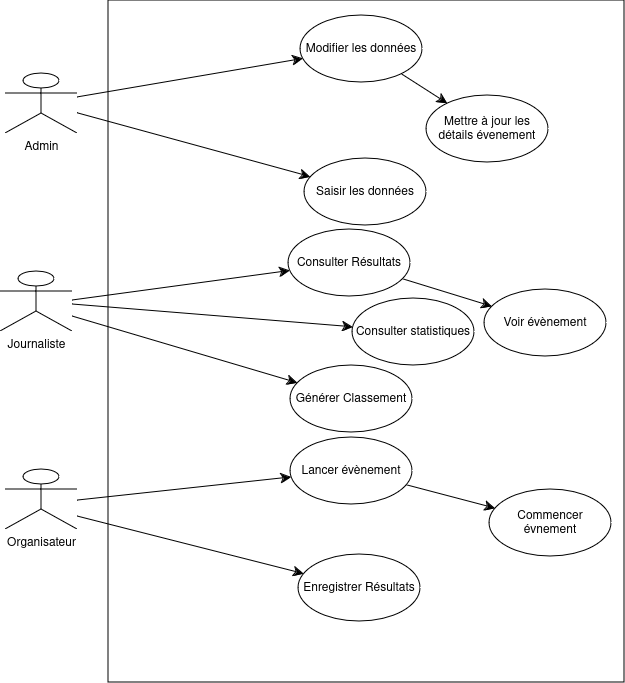

The diagram above was exported from draw.io. Its source (the exported page's mxGraphModel, read from the mxfile embedded in the PNG):
<mxGraphModel dx="1114" dy="1246" grid="0" gridSize="10" guides="1" tooltips="1" connect="1" arrows="1" fold="1" page="0" pageScale="1" pageWidth="827" pageHeight="1169" math="0" shadow="0">
  <root>
    <mxCell id="0" />
    <mxCell id="1" parent="0" />
    <mxCell id="Q0zKY021u0jJGeCxTJgT-1" value="" style="rounded=0;whiteSpace=wrap;html=1;" parent="1" vertex="1">
      <mxGeometry x="74" y="-189" width="516" height="682" as="geometry" />
    </mxCell>
    <mxCell id="Q0zKY021u0jJGeCxTJgT-11" style="edgeStyle=none;curved=1;rounded=0;orthogonalLoop=1;jettySize=auto;html=1;fontSize=12;startSize=8;endSize=8;" parent="1" source="Q0zKY021u0jJGeCxTJgT-2" target="Q0zKY021u0jJGeCxTJgT-9" edge="1">
      <mxGeometry relative="1" as="geometry" />
    </mxCell>
    <mxCell id="Q0zKY021u0jJGeCxTJgT-13" style="edgeStyle=none;curved=1;rounded=0;orthogonalLoop=1;jettySize=auto;html=1;fontSize=12;startSize=8;endSize=8;" parent="1" source="Q0zKY021u0jJGeCxTJgT-2" target="Q0zKY021u0jJGeCxTJgT-8" edge="1">
      <mxGeometry relative="1" as="geometry" />
    </mxCell>
    <mxCell id="Q0zKY021u0jJGeCxTJgT-2" value="Admin" style="shape=umlActor;verticalLabelPosition=bottom;verticalAlign=top;html=1;outlineConnect=0;" parent="1" vertex="1">
      <mxGeometry x="-29" y="-116" width="72" height="60" as="geometry" />
    </mxCell>
    <mxCell id="Q0zKY021u0jJGeCxTJgT-5" value="Organisateur" style="shape=umlActor;verticalLabelPosition=bottom;verticalAlign=top;html=1;outlineConnect=0;" parent="1" vertex="1">
      <mxGeometry x="-29" y="280" width="72" height="60" as="geometry" />
    </mxCell>
    <mxCell id="Q0zKY021u0jJGeCxTJgT-6" value="Journaliste" style="shape=umlActor;verticalLabelPosition=bottom;verticalAlign=top;html=1;outlineConnect=0;" parent="1" vertex="1">
      <mxGeometry x="-34" y="82" width="72" height="60" as="geometry" />
    </mxCell>
    <mxCell id="Q0zKY021u0jJGeCxTJgT-8" value="Saisir les données" style="ellipse;whiteSpace=wrap;html=1;" parent="1" vertex="1">
      <mxGeometry x="270" y="-31" width="122" height="67" as="geometry" />
    </mxCell>
    <mxCell id="Q0zKY021u0jJGeCxTJgT-20" style="edgeStyle=none;curved=1;rounded=0;orthogonalLoop=1;jettySize=auto;html=1;fontSize=12;startSize=8;endSize=8;" parent="1" source="Q0zKY021u0jJGeCxTJgT-9" target="Q0zKY021u0jJGeCxTJgT-10" edge="1">
      <mxGeometry relative="1" as="geometry" />
    </mxCell>
    <mxCell id="Q0zKY021u0jJGeCxTJgT-9" value="Modifier les données" style="ellipse;whiteSpace=wrap;html=1;" parent="1" vertex="1">
      <mxGeometry x="266" y="-174" width="122" height="67" as="geometry" />
    </mxCell>
    <mxCell id="Q0zKY021u0jJGeCxTJgT-10" value="Mettre à jour les détails évenement" style="ellipse;whiteSpace=wrap;html=1;" parent="1" vertex="1">
      <mxGeometry x="392" y="-94" width="122" height="67" as="geometry" />
    </mxCell>
    <mxCell id="Q0zKY021u0jJGeCxTJgT-14" style="edgeStyle=none;curved=1;rounded=0;orthogonalLoop=1;jettySize=auto;html=1;fontSize=12;startSize=8;endSize=8;" parent="1" target="Q0zKY021u0jJGeCxTJgT-18" edge="1">
      <mxGeometry relative="1" as="geometry">
        <mxPoint x="38" y="111" as="sourcePoint" />
      </mxGeometry>
    </mxCell>
    <mxCell id="Q0zKY021u0jJGeCxTJgT-16" style="edgeStyle=none;curved=1;rounded=0;orthogonalLoop=1;jettySize=auto;html=1;fontSize=12;startSize=8;endSize=8;" parent="1" target="Q0zKY021u0jJGeCxTJgT-17" edge="1">
      <mxGeometry relative="1" as="geometry">
        <mxPoint x="38" y="127" as="sourcePoint" />
      </mxGeometry>
    </mxCell>
    <mxCell id="Q0zKY021u0jJGeCxTJgT-17" value="Générer Classement" style="ellipse;whiteSpace=wrap;html=1;" parent="1" vertex="1">
      <mxGeometry x="256" y="176" width="122" height="67" as="geometry" />
    </mxCell>
    <mxCell id="Q0zKY021u0jJGeCxTJgT-21" style="edgeStyle=none;curved=1;rounded=0;orthogonalLoop=1;jettySize=auto;html=1;fontSize=12;startSize=8;endSize=8;" parent="1" source="Q0zKY021u0jJGeCxTJgT-18" target="Q0zKY021u0jJGeCxTJgT-19" edge="1">
      <mxGeometry relative="1" as="geometry" />
    </mxCell>
    <mxCell id="Q0zKY021u0jJGeCxTJgT-18" value="Consulter Résultats" style="ellipse;whiteSpace=wrap;html=1;" parent="1" vertex="1">
      <mxGeometry x="254" y="40" width="122" height="67" as="geometry" />
    </mxCell>
    <mxCell id="Q0zKY021u0jJGeCxTJgT-19" value="Voir évènement" style="ellipse;whiteSpace=wrap;html=1;" parent="1" vertex="1">
      <mxGeometry x="450" y="100" width="122" height="67" as="geometry" />
    </mxCell>
    <mxCell id="Q0zKY021u0jJGeCxTJgT-22" style="edgeStyle=none;curved=1;rounded=0;orthogonalLoop=1;jettySize=auto;html=1;fontSize=12;startSize=8;endSize=8;" parent="1" target="Q0zKY021u0jJGeCxTJgT-26" edge="1">
      <mxGeometry relative="1" as="geometry">
        <mxPoint x="43" y="311" as="sourcePoint" />
      </mxGeometry>
    </mxCell>
    <mxCell id="Q0zKY021u0jJGeCxTJgT-23" style="edgeStyle=none;curved=1;rounded=0;orthogonalLoop=1;jettySize=auto;html=1;fontSize=12;startSize=8;endSize=8;" parent="1" target="Q0zKY021u0jJGeCxTJgT-24" edge="1">
      <mxGeometry relative="1" as="geometry">
        <mxPoint x="43" y="327" as="sourcePoint" />
      </mxGeometry>
    </mxCell>
    <mxCell id="Q0zKY021u0jJGeCxTJgT-24" value="Enregistrer Résultats" style="ellipse;whiteSpace=wrap;html=1;" parent="1" vertex="1">
      <mxGeometry x="264" y="365" width="122" height="67" as="geometry" />
    </mxCell>
    <mxCell id="Q0zKY021u0jJGeCxTJgT-25" style="edgeStyle=none;curved=1;rounded=0;orthogonalLoop=1;jettySize=auto;html=1;fontSize=12;startSize=8;endSize=8;" parent="1" source="Q0zKY021u0jJGeCxTJgT-26" target="Q0zKY021u0jJGeCxTJgT-27" edge="1">
      <mxGeometry relative="1" as="geometry" />
    </mxCell>
    <mxCell id="Q0zKY021u0jJGeCxTJgT-26" value="Lancer évènement" style="ellipse;whiteSpace=wrap;html=1;" parent="1" vertex="1">
      <mxGeometry x="256" y="248" width="122" height="67" as="geometry" />
    </mxCell>
    <mxCell id="Q0zKY021u0jJGeCxTJgT-27" value="Commencer évnement" style="ellipse;whiteSpace=wrap;html=1;" parent="1" vertex="1">
      <mxGeometry x="455" y="300" width="122" height="67" as="geometry" />
    </mxCell>
    <mxCell id="ejjAnfNtkwm3rPgzoqxR-2" style="edgeStyle=none;curved=1;rounded=0;orthogonalLoop=1;jettySize=auto;html=1;fontSize=12;startSize=8;endSize=8;" edge="1" parent="1" target="ejjAnfNtkwm3rPgzoqxR-3" source="Q0zKY021u0jJGeCxTJgT-6">
      <mxGeometry relative="1" as="geometry">
        <mxPoint x="100" y="60" as="sourcePoint" />
      </mxGeometry>
    </mxCell>
    <mxCell id="ejjAnfNtkwm3rPgzoqxR-3" value="&lt;div&gt;Consulter statistiques&lt;/div&gt;" style="ellipse;whiteSpace=wrap;html=1;" vertex="1" parent="1">
      <mxGeometry x="318" y="109" width="122" height="67" as="geometry" />
    </mxCell>
  </root>
</mxGraphModel>